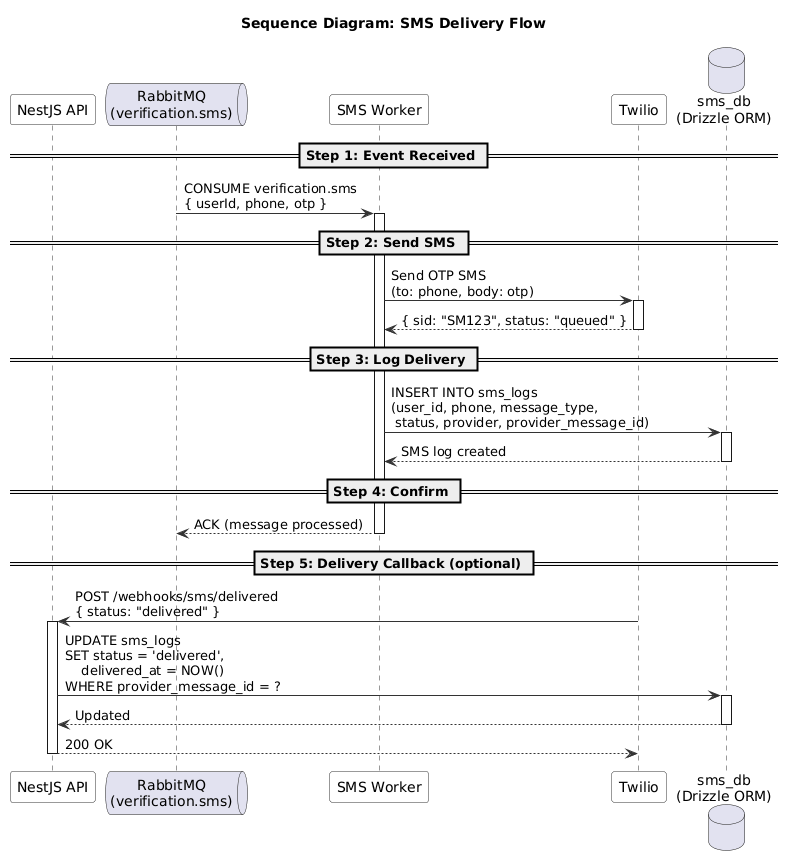

The diagram above was rendered by PlantUML. Its source (embedded in the PNG):
@startuml
' ============================================================
' Sequence Diagram - SMS Delivery Flow
' RabbitMQ + sms_db logging
' ============================================================

skinparam sequence {
  ArrowColor #333333
  ActorBorderColor #333333
  LifeLineBorderColor #333333
  ParticipantBackgroundColor #F8F8F8
  ParticipantBorderColor #333333
}

title Sequence Diagram: SMS Delivery Flow

participant "NestJS API" as API
queue "RabbitMQ\n(verification.sms)" as MQ
participant "SMS Worker" as Worker
participant "Twilio" as Twilio
database "sms_db\n(Drizzle ORM)" as DB

== Step 1: Event Received ==

MQ -> Worker : CONSUME verification.sms\n{ userId, phone, otp }
activate Worker

== Step 2: Send SMS ==

Worker -> Twilio : Send OTP SMS\n(to: phone, body: otp)
activate Twilio
Twilio --> Worker : { sid: "SM123", status: "queued" }
deactivate Twilio

== Step 3: Log Delivery ==

Worker -> DB : INSERT INTO sms_logs\n(user_id, phone, message_type,\n status, provider, provider_message_id)
activate DB
DB --> Worker : SMS log created
deactivate DB

== Step 4: Confirm ==

Worker --> MQ : ACK (message processed)
deactivate Worker

== Step 5: Delivery Callback (optional) ==

Twilio -> API : POST /webhooks/sms/delivered\n{ status: "delivered" }
activate API

API -> DB : UPDATE sms_logs\nSET status = 'delivered',\n    delivered_at = NOW()\nWHERE provider_message_id = ?
activate DB
DB --> API : Updated
deactivate DB

API --> Twilio : 200 OK
deactivate API

@enduml